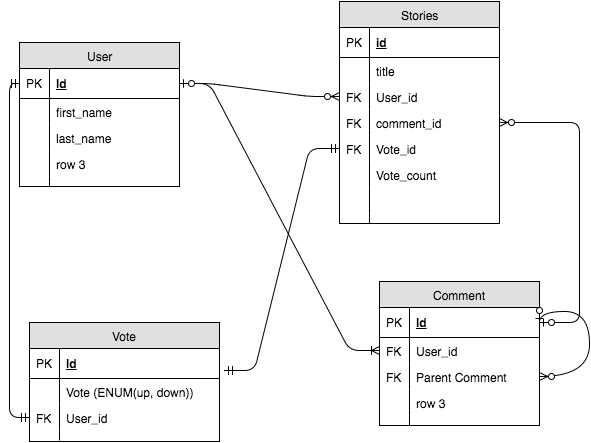

The diagram above was exported from draw.io. Its source (the exported page's mxGraphModel, read from the mxfile embedded in the PNG):
<mxGraphModel dx="662" dy="684" grid="1" gridSize="10" guides="1" tooltips="1" connect="1" arrows="1" fold="1" page="1" pageScale="1" pageWidth="850" pageHeight="1100" background="#ffffff" math="0" shadow="0">
  <root>
    <mxCell id="0" />
    <mxCell id="1" parent="0" />
    <mxCell id="2" value="User" style="swimlane;html=1;fontStyle=0;childLayout=stackLayout;horizontal=1;startSize=26;fillColor=#e0e0e0;horizontalStack=0;resizeParent=1;resizeLast=0;collapsible=1;marginBottom=0;swimlaneFillColor=#ffffff;align=center;glass=0;swimlaneLine=1;" vertex="1" parent="1">
      <mxGeometry x="160" y="81" width="160" height="144" as="geometry" />
    </mxCell>
    <mxCell id="3" value="Id" style="shape=partialRectangle;top=0;left=0;right=0;bottom=1;html=1;align=left;verticalAlign=middle;fillColor=none;spacingLeft=34;spacingRight=4;whiteSpace=wrap;overflow=hidden;rotatable=0;points=[[0,0.5],[1,0.5]];portConstraint=eastwest;dropTarget=0;fontStyle=5;" vertex="1" parent="2">
      <mxGeometry y="26" width="160" height="30" as="geometry" />
    </mxCell>
    <mxCell id="4" value="PK" style="shape=partialRectangle;top=0;left=0;bottom=0;html=1;fillColor=none;align=left;verticalAlign=middle;spacingLeft=4;spacingRight=4;whiteSpace=wrap;overflow=hidden;rotatable=0;points=[];portConstraint=eastwest;part=1;" vertex="1" connectable="0" parent="3">
      <mxGeometry width="30" height="30" as="geometry" />
    </mxCell>
    <mxCell id="5" value="first_name" style="shape=partialRectangle;top=0;left=0;right=0;bottom=0;html=1;align=left;verticalAlign=top;fillColor=none;spacingLeft=34;spacingRight=4;whiteSpace=wrap;overflow=hidden;rotatable=0;points=[[0,0.5],[1,0.5]];portConstraint=eastwest;dropTarget=0;" vertex="1" parent="2">
      <mxGeometry y="56" width="160" height="26" as="geometry" />
    </mxCell>
    <mxCell id="6" value="" style="shape=partialRectangle;top=0;left=0;bottom=0;html=1;fillColor=none;align=left;verticalAlign=top;spacingLeft=4;spacingRight=4;whiteSpace=wrap;overflow=hidden;rotatable=0;points=[];portConstraint=eastwest;part=1;" vertex="1" connectable="0" parent="5">
      <mxGeometry width="30" height="26" as="geometry" />
    </mxCell>
    <mxCell id="7" value="last_name" style="shape=partialRectangle;top=0;left=0;right=0;bottom=0;html=1;align=left;verticalAlign=top;fillColor=none;spacingLeft=34;spacingRight=4;whiteSpace=wrap;overflow=hidden;rotatable=0;points=[[0,0.5],[1,0.5]];portConstraint=eastwest;dropTarget=0;" vertex="1" parent="2">
      <mxGeometry y="82" width="160" height="26" as="geometry" />
    </mxCell>
    <mxCell id="8" value="" style="shape=partialRectangle;top=0;left=0;bottom=0;html=1;fillColor=none;align=left;verticalAlign=top;spacingLeft=4;spacingRight=4;whiteSpace=wrap;overflow=hidden;rotatable=0;points=[];portConstraint=eastwest;part=1;" vertex="1" connectable="0" parent="7">
      <mxGeometry width="30" height="26" as="geometry" />
    </mxCell>
    <mxCell id="9" value="row 3" style="shape=partialRectangle;top=0;left=0;right=0;bottom=0;html=1;align=left;verticalAlign=top;fillColor=none;spacingLeft=34;spacingRight=4;whiteSpace=wrap;overflow=hidden;rotatable=0;points=[[0,0.5],[1,0.5]];portConstraint=eastwest;dropTarget=0;" vertex="1" parent="2">
      <mxGeometry y="108" width="160" height="26" as="geometry" />
    </mxCell>
    <mxCell id="10" value="" style="shape=partialRectangle;top=0;left=0;bottom=0;html=1;fillColor=none;align=left;verticalAlign=top;spacingLeft=4;spacingRight=4;whiteSpace=wrap;overflow=hidden;rotatable=0;points=[];portConstraint=eastwest;part=1;" vertex="1" connectable="0" parent="9">
      <mxGeometry width="30" height="26" as="geometry" />
    </mxCell>
    <mxCell id="11" value="" style="shape=partialRectangle;top=0;left=0;right=0;bottom=0;html=1;align=left;verticalAlign=top;fillColor=none;spacingLeft=34;spacingRight=4;whiteSpace=wrap;overflow=hidden;rotatable=0;points=[[0,0.5],[1,0.5]];portConstraint=eastwest;dropTarget=0;" vertex="1" parent="2">
      <mxGeometry y="134" width="160" height="10" as="geometry" />
    </mxCell>
    <mxCell id="12" value="" style="shape=partialRectangle;top=0;left=0;bottom=0;html=1;fillColor=none;align=left;verticalAlign=top;spacingLeft=4;spacingRight=4;whiteSpace=wrap;overflow=hidden;rotatable=0;points=[];portConstraint=eastwest;part=1;" vertex="1" connectable="0" parent="11">
      <mxGeometry width="30" height="10" as="geometry" />
    </mxCell>
    <mxCell id="13" value="Stories" style="swimlane;html=1;fontStyle=0;childLayout=stackLayout;horizontal=1;startSize=26;fillColor=#e0e0e0;horizontalStack=0;resizeParent=1;resizeLast=0;collapsible=1;marginBottom=0;swimlaneFillColor=#ffffff;align=center;glass=0;" vertex="1" parent="1">
      <mxGeometry x="480" y="40" width="160" height="222" as="geometry" />
    </mxCell>
    <mxCell id="14" value="id" style="shape=partialRectangle;top=0;left=0;right=0;bottom=1;html=1;align=left;verticalAlign=middle;fillColor=none;spacingLeft=34;spacingRight=4;whiteSpace=wrap;overflow=hidden;rotatable=0;points=[[0,0.5],[1,0.5]];portConstraint=eastwest;dropTarget=0;fontStyle=5;" vertex="1" parent="13">
      <mxGeometry y="26" width="160" height="30" as="geometry" />
    </mxCell>
    <mxCell id="15" value="PK" style="shape=partialRectangle;top=0;left=0;bottom=0;html=1;fillColor=none;align=left;verticalAlign=middle;spacingLeft=4;spacingRight=4;whiteSpace=wrap;overflow=hidden;rotatable=0;points=[];portConstraint=eastwest;part=1;" vertex="1" connectable="0" parent="14">
      <mxGeometry width="30" height="30" as="geometry" />
    </mxCell>
    <mxCell id="16" value="title" style="shape=partialRectangle;top=0;left=0;right=0;bottom=0;html=1;align=left;verticalAlign=top;fillColor=none;spacingLeft=34;spacingRight=4;whiteSpace=wrap;overflow=hidden;rotatable=0;points=[[0,0.5],[1,0.5]];portConstraint=eastwest;dropTarget=0;" vertex="1" parent="13">
      <mxGeometry y="56" width="160" height="26" as="geometry" />
    </mxCell>
    <mxCell id="17" value="" style="shape=partialRectangle;top=0;left=0;bottom=0;html=1;fillColor=none;align=left;verticalAlign=top;spacingLeft=4;spacingRight=4;whiteSpace=wrap;overflow=hidden;rotatable=0;points=[];portConstraint=eastwest;part=1;" vertex="1" connectable="0" parent="16">
      <mxGeometry width="30" height="26" as="geometry" />
    </mxCell>
    <mxCell id="18" value="User_id" style="shape=partialRectangle;top=0;left=0;right=0;bottom=0;html=1;align=left;verticalAlign=top;fillColor=none;spacingLeft=34;spacingRight=4;whiteSpace=wrap;overflow=hidden;rotatable=0;points=[[0,0.5],[1,0.5]];portConstraint=eastwest;dropTarget=0;" vertex="1" parent="13">
      <mxGeometry y="82" width="160" height="26" as="geometry" />
    </mxCell>
    <mxCell id="19" value="FK" style="shape=partialRectangle;top=0;left=0;bottom=0;html=1;fillColor=none;align=left;verticalAlign=top;spacingLeft=4;spacingRight=4;whiteSpace=wrap;overflow=hidden;rotatable=0;points=[];portConstraint=eastwest;part=1;" vertex="1" connectable="0" parent="18">
      <mxGeometry width="30" height="26" as="geometry" />
    </mxCell>
    <mxCell id="20" value="comment_id" style="shape=partialRectangle;top=0;left=0;right=0;bottom=0;html=1;align=left;verticalAlign=top;fillColor=none;spacingLeft=34;spacingRight=4;whiteSpace=wrap;overflow=hidden;rotatable=0;points=[[0,0.5],[1,0.5]];portConstraint=eastwest;dropTarget=0;" vertex="1" parent="13">
      <mxGeometry y="108" width="160" height="26" as="geometry" />
    </mxCell>
    <mxCell id="21" value="FK" style="shape=partialRectangle;top=0;left=0;bottom=0;html=1;fillColor=none;align=left;verticalAlign=top;spacingLeft=4;spacingRight=4;whiteSpace=wrap;overflow=hidden;rotatable=0;points=[];portConstraint=eastwest;part=1;" vertex="1" connectable="0" parent="20">
      <mxGeometry width="30" height="26" as="geometry" />
    </mxCell>
    <mxCell id="50" value="Vote_id" style="shape=partialRectangle;top=0;left=0;right=0;bottom=0;html=1;align=left;verticalAlign=top;fillColor=none;spacingLeft=34;spacingRight=4;whiteSpace=wrap;overflow=hidden;rotatable=0;points=[[0,0.5],[1,0.5]];portConstraint=eastwest;dropTarget=0;" vertex="1" parent="13">
      <mxGeometry y="134" width="160" height="26" as="geometry" />
    </mxCell>
    <mxCell id="51" value="FK" style="shape=partialRectangle;top=0;left=0;bottom=0;html=1;fillColor=none;align=left;verticalAlign=top;spacingLeft=4;spacingRight=4;whiteSpace=wrap;overflow=hidden;rotatable=0;points=[];portConstraint=eastwest;part=1;" vertex="1" connectable="0" parent="50">
      <mxGeometry width="30" height="26" as="geometry" />
    </mxCell>
    <mxCell id="54" value="Vote_count" style="shape=partialRectangle;top=0;left=0;right=0;bottom=0;html=1;align=left;verticalAlign=top;fillColor=none;spacingLeft=34;spacingRight=4;whiteSpace=wrap;overflow=hidden;rotatable=0;points=[[0,0.5],[1,0.5]];portConstraint=eastwest;dropTarget=0;" vertex="1" parent="13">
      <mxGeometry y="160" width="160" height="26" as="geometry" />
    </mxCell>
    <mxCell id="55" value="" style="shape=partialRectangle;top=0;left=0;bottom=0;html=1;fillColor=none;align=left;verticalAlign=top;spacingLeft=4;spacingRight=4;whiteSpace=wrap;overflow=hidden;rotatable=0;points=[];portConstraint=eastwest;part=1;" vertex="1" connectable="0" parent="54">
      <mxGeometry width="30" height="26" as="geometry" />
    </mxCell>
    <mxCell id="56" value="" style="shape=partialRectangle;top=0;left=0;right=0;bottom=0;html=1;align=left;verticalAlign=top;fillColor=none;spacingLeft=34;spacingRight=4;whiteSpace=wrap;overflow=hidden;rotatable=0;points=[[0,0.5],[1,0.5]];portConstraint=eastwest;dropTarget=0;" vertex="1" parent="13">
      <mxGeometry y="186" width="160" height="26" as="geometry" />
    </mxCell>
    <mxCell id="57" value="" style="shape=partialRectangle;top=0;left=0;bottom=0;html=1;fillColor=none;align=left;verticalAlign=top;spacingLeft=4;spacingRight=4;whiteSpace=wrap;overflow=hidden;rotatable=0;points=[];portConstraint=eastwest;part=1;" vertex="1" connectable="0" parent="56">
      <mxGeometry width="30" height="26" as="geometry" />
    </mxCell>
    <mxCell id="22" value="" style="shape=partialRectangle;top=0;left=0;right=0;bottom=0;html=1;align=left;verticalAlign=top;fillColor=none;spacingLeft=34;spacingRight=4;whiteSpace=wrap;overflow=hidden;rotatable=0;points=[[0,0.5],[1,0.5]];portConstraint=eastwest;dropTarget=0;" vertex="1" parent="13">
      <mxGeometry y="212" width="160" height="10" as="geometry" />
    </mxCell>
    <mxCell id="23" value="" style="shape=partialRectangle;top=0;left=0;bottom=0;html=1;fillColor=none;align=left;verticalAlign=top;spacingLeft=4;spacingRight=4;whiteSpace=wrap;overflow=hidden;rotatable=0;points=[];portConstraint=eastwest;part=1;" vertex="1" connectable="0" parent="22">
      <mxGeometry width="30" height="10" as="geometry" />
    </mxCell>
    <mxCell id="24" value="Vote" style="swimlane;html=1;fontStyle=0;childLayout=stackLayout;horizontal=1;startSize=26;fillColor=#e0e0e0;horizontalStack=0;resizeParent=1;resizeLast=0;collapsible=1;marginBottom=0;swimlaneFillColor=#ffffff;align=center;glass=0;" vertex="1" parent="1">
      <mxGeometry x="170" y="361" width="190" height="119" as="geometry" />
    </mxCell>
    <mxCell id="25" value="Id" style="shape=partialRectangle;top=0;left=0;right=0;bottom=1;html=1;align=left;verticalAlign=middle;fillColor=none;spacingLeft=34;spacingRight=4;whiteSpace=wrap;overflow=hidden;rotatable=0;points=[[0,0.5],[1,0.5]];portConstraint=eastwest;dropTarget=0;fontStyle=5;" vertex="1" parent="24">
      <mxGeometry y="26" width="190" height="30" as="geometry" />
    </mxCell>
    <mxCell id="26" value="PK" style="shape=partialRectangle;top=0;left=0;bottom=0;html=1;fillColor=none;align=left;verticalAlign=middle;spacingLeft=4;spacingRight=4;whiteSpace=wrap;overflow=hidden;rotatable=0;points=[];portConstraint=eastwest;part=1;" vertex="1" connectable="0" parent="25">
      <mxGeometry width="30" height="30" as="geometry" />
    </mxCell>
    <mxCell id="27" value="Vote (ENUM(up, down))" style="shape=partialRectangle;top=0;left=0;right=0;bottom=0;html=1;align=left;verticalAlign=top;fillColor=none;spacingLeft=34;spacingRight=4;whiteSpace=wrap;overflow=hidden;rotatable=0;points=[[0,0.5],[1,0.5]];portConstraint=eastwest;dropTarget=0;" vertex="1" parent="24">
      <mxGeometry y="56" width="190" height="26" as="geometry" />
    </mxCell>
    <mxCell id="28" value="" style="shape=partialRectangle;top=0;left=0;bottom=0;html=1;fillColor=none;align=left;verticalAlign=top;spacingLeft=4;spacingRight=4;whiteSpace=wrap;overflow=hidden;rotatable=0;points=[];portConstraint=eastwest;part=1;" vertex="1" connectable="0" parent="27">
      <mxGeometry width="30" height="26" as="geometry" />
    </mxCell>
    <mxCell id="29" value="User_id" style="shape=partialRectangle;top=0;left=0;right=0;bottom=0;html=1;align=left;verticalAlign=top;fillColor=none;spacingLeft=34;spacingRight=4;whiteSpace=wrap;overflow=hidden;rotatable=0;points=[[0,0.5],[1,0.5]];portConstraint=eastwest;dropTarget=0;" vertex="1" parent="24">
      <mxGeometry y="82" width="190" height="26" as="geometry" />
    </mxCell>
    <mxCell id="30" value="FK" style="shape=partialRectangle;top=0;left=0;bottom=0;html=1;fillColor=none;align=left;verticalAlign=top;spacingLeft=4;spacingRight=4;whiteSpace=wrap;overflow=hidden;rotatable=0;points=[];portConstraint=eastwest;part=1;" vertex="1" connectable="0" parent="29">
      <mxGeometry width="30" height="26" as="geometry" />
    </mxCell>
    <mxCell id="33" value="" style="shape=partialRectangle;top=0;left=0;right=0;bottom=0;html=1;align=left;verticalAlign=top;fillColor=none;spacingLeft=34;spacingRight=4;whiteSpace=wrap;overflow=hidden;rotatable=0;points=[[0,0.5],[1,0.5]];portConstraint=eastwest;dropTarget=0;" vertex="1" parent="24">
      <mxGeometry y="108" width="190" height="10" as="geometry" />
    </mxCell>
    <mxCell id="34" value="" style="shape=partialRectangle;top=0;left=0;bottom=0;html=1;fillColor=none;align=left;verticalAlign=top;spacingLeft=4;spacingRight=4;whiteSpace=wrap;overflow=hidden;rotatable=0;points=[];portConstraint=eastwest;part=1;" vertex="1" connectable="0" parent="33">
      <mxGeometry width="30" height="10" as="geometry" />
    </mxCell>
    <mxCell id="35" value="Comment" style="swimlane;html=1;fontStyle=0;childLayout=stackLayout;horizontal=1;startSize=26;fillColor=#e0e0e0;horizontalStack=0;resizeParent=1;resizeLast=0;collapsible=1;marginBottom=0;swimlaneFillColor=#ffffff;align=center;glass=0;" vertex="1" parent="1">
      <mxGeometry x="520" y="320" width="160" height="144" as="geometry" />
    </mxCell>
    <mxCell id="36" value="Id" style="shape=partialRectangle;top=0;left=0;right=0;bottom=1;html=1;align=left;verticalAlign=middle;fillColor=none;spacingLeft=34;spacingRight=4;whiteSpace=wrap;overflow=hidden;rotatable=0;points=[[0,0.5],[1,0.5]];portConstraint=eastwest;dropTarget=0;fontStyle=5;" vertex="1" parent="35">
      <mxGeometry y="26" width="160" height="30" as="geometry" />
    </mxCell>
    <mxCell id="37" value="PK" style="shape=partialRectangle;top=0;left=0;bottom=0;html=1;fillColor=none;align=left;verticalAlign=middle;spacingLeft=4;spacingRight=4;whiteSpace=wrap;overflow=hidden;rotatable=0;points=[];portConstraint=eastwest;part=1;" vertex="1" connectable="0" parent="36">
      <mxGeometry width="30" height="30" as="geometry" />
    </mxCell>
    <mxCell id="38" value="User_id" style="shape=partialRectangle;top=0;left=0;right=0;bottom=0;html=1;align=left;verticalAlign=top;fillColor=none;spacingLeft=34;spacingRight=4;whiteSpace=wrap;overflow=hidden;rotatable=0;points=[[0,0.5],[1,0.5]];portConstraint=eastwest;dropTarget=0;" vertex="1" parent="35">
      <mxGeometry y="56" width="160" height="26" as="geometry" />
    </mxCell>
    <mxCell id="39" value="FK" style="shape=partialRectangle;top=0;left=0;bottom=0;html=1;fillColor=none;align=left;verticalAlign=top;spacingLeft=4;spacingRight=4;whiteSpace=wrap;overflow=hidden;rotatable=0;points=[];portConstraint=eastwest;part=1;" vertex="1" connectable="0" parent="38">
      <mxGeometry width="30" height="26" as="geometry" />
    </mxCell>
    <mxCell id="40" value="Parent Comment" style="shape=partialRectangle;top=0;left=0;right=0;bottom=0;html=1;align=left;verticalAlign=top;fillColor=none;spacingLeft=34;spacingRight=4;whiteSpace=wrap;overflow=hidden;rotatable=0;points=[[0,0.5],[1,0.5]];portConstraint=eastwest;dropTarget=0;" vertex="1" parent="35">
      <mxGeometry y="82" width="160" height="26" as="geometry" />
    </mxCell>
    <mxCell id="41" value="FK" style="shape=partialRectangle;top=0;left=0;bottom=0;html=1;fillColor=none;align=left;verticalAlign=top;spacingLeft=4;spacingRight=4;whiteSpace=wrap;overflow=hidden;rotatable=0;points=[];portConstraint=eastwest;part=1;" vertex="1" connectable="0" parent="40">
      <mxGeometry width="30" height="26" as="geometry" />
    </mxCell>
    <mxCell id="42" value="row 3" style="shape=partialRectangle;top=0;left=0;right=0;bottom=0;html=1;align=left;verticalAlign=top;fillColor=none;spacingLeft=34;spacingRight=4;whiteSpace=wrap;overflow=hidden;rotatable=0;points=[[0,0.5],[1,0.5]];portConstraint=eastwest;dropTarget=0;" vertex="1" parent="35">
      <mxGeometry y="108" width="160" height="26" as="geometry" />
    </mxCell>
    <mxCell id="43" value="" style="shape=partialRectangle;top=0;left=0;bottom=0;html=1;fillColor=none;align=left;verticalAlign=top;spacingLeft=4;spacingRight=4;whiteSpace=wrap;overflow=hidden;rotatable=0;points=[];portConstraint=eastwest;part=1;" vertex="1" connectable="0" parent="42">
      <mxGeometry width="30" height="26" as="geometry" />
    </mxCell>
    <mxCell id="44" value="" style="shape=partialRectangle;top=0;left=0;right=0;bottom=0;html=1;align=left;verticalAlign=top;fillColor=none;spacingLeft=34;spacingRight=4;whiteSpace=wrap;overflow=hidden;rotatable=0;points=[[0,0.5],[1,0.5]];portConstraint=eastwest;dropTarget=0;" vertex="1" parent="35">
      <mxGeometry y="134" width="160" height="10" as="geometry" />
    </mxCell>
    <mxCell id="45" value="" style="shape=partialRectangle;top=0;left=0;bottom=0;html=1;fillColor=none;align=left;verticalAlign=top;spacingLeft=4;spacingRight=4;whiteSpace=wrap;overflow=hidden;rotatable=0;points=[];portConstraint=eastwest;part=1;" vertex="1" connectable="0" parent="44">
      <mxGeometry width="30" height="10" as="geometry" />
    </mxCell>
    <mxCell id="49" value="" style="edgeStyle=orthogonalEdgeStyle;html=1;endArrow=ERzeroToMany;endFill=1;startArrow=ERzeroToOne;exitX=1;exitY=0.5;entryX=1;entryY=0.5;elbow=vertical;curved=1;startFill=1;" edge="1" parent="35" source="36" target="40">
      <mxGeometry width="100" height="100" relative="1" as="geometry">
        <mxPoint x="-510" y="-210" as="sourcePoint" />
        <mxPoint x="-410" y="-310" as="targetPoint" />
        <Array as="points">
          <mxPoint x="160" y="30" />
          <mxPoint x="210" y="30" />
          <mxPoint x="210" y="95" />
        </Array>
      </mxGeometry>
    </mxCell>
    <mxCell id="46" value="" style="edgeStyle=entityRelationEdgeStyle;html=1;endArrow=ERzeroToMany;startArrow=ERone;exitX=1;exitY=0.5;entryX=0;entryY=0.5;startFill=0;" edge="1" parent="1" source="3" target="18">
      <mxGeometry width="100" height="100" relative="1" as="geometry">
        <mxPoint x="10" y="110" as="sourcePoint" />
        <mxPoint x="110" y="10" as="targetPoint" />
      </mxGeometry>
    </mxCell>
    <mxCell id="47" value="" style="html=1;endArrow=ERmandOne;startArrow=ERmandOne;entryX=0;entryY=0.5;exitX=0;exitY=0.5;edgeStyle=orthogonalEdgeStyle;" edge="1" parent="1" source="29" target="3">
      <mxGeometry width="100" height="100" relative="1" as="geometry">
        <mxPoint x="10" y="110" as="sourcePoint" />
        <mxPoint x="110" y="10" as="targetPoint" />
      </mxGeometry>
    </mxCell>
    <mxCell id="48" value="" style="edgeStyle=entityRelationEdgeStyle;html=1;endArrow=ERoneToMany;exitX=1;exitY=0.5;entryX=0;entryY=0.5;startArrow=ERzeroToOne;startFill=1;" edge="1" parent="1" source="3" target="38">
      <mxGeometry width="100" height="100" relative="1" as="geometry">
        <mxPoint x="10" y="110" as="sourcePoint" />
        <mxPoint x="110" y="10" as="targetPoint" />
      </mxGeometry>
    </mxCell>
    <mxCell id="52" value="" style="edgeStyle=entityRelationEdgeStyle;html=1;endArrow=ERmandOne;startArrow=ERmandOne;exitX=1.026;exitY=0.733;exitPerimeter=0;entryX=0;entryY=0.5;" edge="1" parent="1" source="25" target="50">
      <mxGeometry width="100" height="100" relative="1" as="geometry">
        <mxPoint x="10" y="110" as="sourcePoint" />
        <mxPoint x="110" y="10" as="targetPoint" />
      </mxGeometry>
    </mxCell>
    <mxCell id="53" value="" style="edgeStyle=orthogonalEdgeStyle;html=1;endArrow=ERzeroToMany;startArrow=ERzeroToOne;exitX=1;exitY=0.5;entryX=1;entryY=0.5;" edge="1" parent="1" source="36" target="20">
      <mxGeometry width="100" height="100" relative="1" as="geometry">
        <mxPoint x="10" y="110" as="sourcePoint" />
        <mxPoint x="110" y="10" as="targetPoint" />
        <Array as="points">
          <mxPoint x="720" y="361" />
          <mxPoint x="720" y="161" />
        </Array>
      </mxGeometry>
    </mxCell>
  </root>
</mxGraphModel>